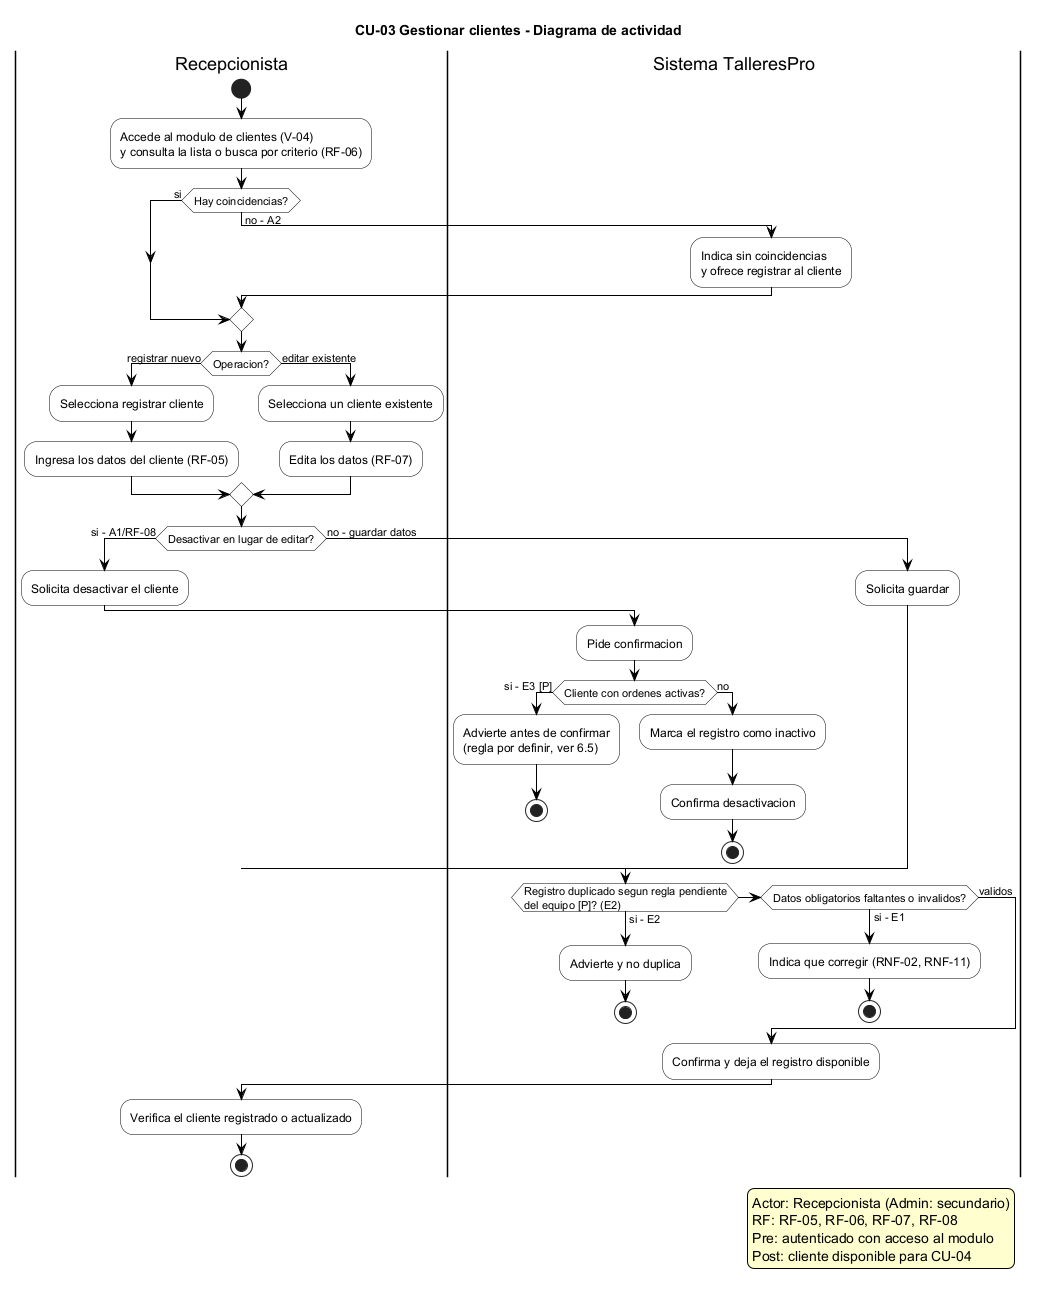

The diagram above was rendered by PlantUML. Its source (embedded in the PNG):
@startuml CU-03 Gestionar clientes - Diagrama de actividad
' ============================================================
' TalleresPro - Fase 1, CU-03 Gestionar clientes
' Fuente: Fase 1/README_Fase_1.md, seccion 6.3 (CU-03), Esc-1
' RF: RF-05, RF-06, RF-07, RF-08.
' Actor primario: Recepcionista (secundario: Administrador).
' Precondicion: usuario autenticado con acceso al modulo de clientes.
' Postcondicion: cliente registrado, actualizado o desactivado;
' disponible para vincular vehiculos (CU-04).
' ============================================================

skinparam activity {
  BackgroundColor white
  BorderColor black
  ArrowColor black
}
skinparam note {
  BackgroundColor #FEFECE
}
skinparam legend {
  BackgroundColor #FEFECE
  BorderColor black
}

title CU-03 Gestionar clientes - Diagrama de actividad

legend right
  Actor: Recepcionista (Admin: secundario)
  RF: RF-05, RF-06, RF-07, RF-08
  Pre: autenticado con acceso al modulo
  Post: cliente disponible para CU-04
endlegend

|Recepcionista|
start
:Accede al modulo de clientes (V-04)\ny consulta la lista o busca por criterio (RF-06);
if (Hay coincidencias?) then (no - A2)
  |Sistema TalleresPro|
  :Indica sin coincidencias\ny ofrece registrar al cliente;
  |Recepcionista|
else (si)
endif
if (Operacion?) then (registrar nuevo)
  :Selecciona registrar cliente;
  :Ingresa los datos del cliente (RF-05);
else (editar existente)
  :Selecciona un cliente existente;
  :Edita los datos (RF-07);
endif
if (Desactivar en lugar de editar?) then (si - A1/RF-08)
  :Solicita desactivar el cliente;
  |Sistema TalleresPro|
  :Pide confirmacion;
  if (Cliente con ordenes activas?) then (si - E3 [P])
    :Advierte antes de confirmar\n(regla por definir, ver 6.5);
    stop
  else (no)
    :Marca el registro como inactivo;
    :Confirma desactivacion;
    stop
  endif
else (no - guardar datos)
  :Solicita guardar;
endif
|Sistema TalleresPro|
if (Registro duplicado segun regla pendiente\ndel equipo [P]? (E2)) then (si - E2)
  :Advierte y no duplica;
  stop
elseif (Datos obligatorios faltantes o invalidos?) then (si - E1)
  :Indica que corregir (RNF-02, RNF-11);
  stop
else (validos)
endif
:Confirma y deja el registro disponible;
|Recepcionista|
:Verifica el cliente registrado o actualizado;
stop

@enduml